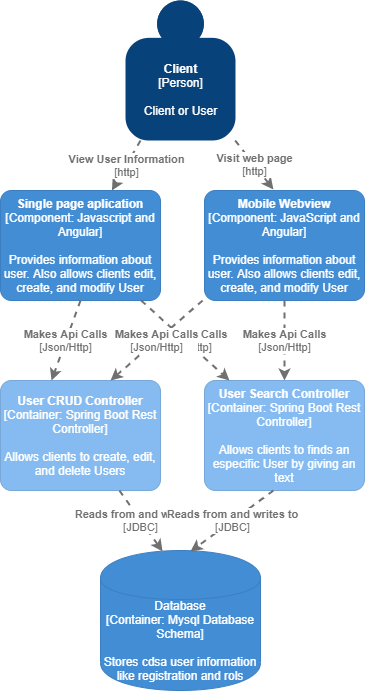

The diagram above was exported from draw.io. Its source (the exported page's mxGraphModel, read from the mxfile embedded in the PNG):
<mxGraphModel dx="1028" dy="499" grid="1" gridSize="10" guides="1" tooltips="1" connect="1" arrows="1" fold="1" page="1" pageScale="1" pageWidth="827" pageHeight="1169" math="0" shadow="0">
  <root>
    <mxCell id="0" />
    <mxCell id="1" parent="0" />
    <object placeholders="1" c4Name="Client" c4Type="Person" c4Description="Client or User" label="&lt;b&gt;%c4Name%&lt;/b&gt;&lt;div&gt;[%c4Type%]&lt;/div&gt;&lt;br&gt;&lt;div&gt;%c4Description%&lt;/div&gt;" id="2">
      <mxCell style="html=1;dashed=0;whitespace=wrap;fillColor=#08427b;strokeColor=none;fontColor=#ffffff;shape=mxgraph.c4.person;align=center;metaEdit=1;points=[[0.5,0,0],[1,0.5,0],[1,0.75,0],[0.75,1,0],[0.5,1,0],[0.25,1,0],[0,0.75,0],[0,0.5,0]];metaData={&quot;c4Type&quot;:{&quot;editable&quot;:false}};" vertex="1" parent="1">
        <mxGeometry x="255" y="50" width="110.00000000000001" height="140" as="geometry" />
      </mxCell>
    </object>
    <object placeholders="1" c4Type="Database" c4Technology="Mysql Database Schema" c4Description="Stores cdsa user information like registration and rols" label="%c4Type%&lt;div&gt;[Container:&amp;nbsp;%c4Technology%]&lt;/div&gt;&lt;br&gt;&lt;div&gt;%c4Description%&lt;/div&gt;" id="4">
      <mxCell style="shape=cylinder;whiteSpace=wrap;html=1;boundedLbl=1;rounded=0;labelBackgroundColor=none;fillColor=#438DD5;fontSize=12;fontColor=#ffffff;align=center;strokeColor=#3C7FC0;metaEdit=1;points=[[0.5,0,0],[1,0.25,0],[1,0.5,0],[1,0.75,0],[0.5,1,0],[0,0.75,0],[0,0.5,0],[0,0.25,0]];metaData={&quot;c4Type&quot;:{&quot;editable&quot;:false}};" vertex="1" parent="1">
        <mxGeometry x="230" y="600" width="160" height="140" as="geometry" />
      </mxCell>
    </object>
    <object placeholders="1" c4Name="User CRUD Controller" c4Type="Container" c4Technology="Spring Boot Rest Controller" c4Description="Allows clients to create, edit, and delete Users" label="&lt;b&gt;%c4Name%&lt;/b&gt;&lt;div&gt;[%c4Type%: %c4Technology%]&lt;/div&gt;&lt;br&gt;&lt;div&gt;%c4Description%&lt;/div&gt;" id="7">
      <mxCell style="rounded=1;whiteSpace=wrap;html=1;labelBackgroundColor=none;fillColor=#85BBF0;fontColor=#ffffff;align=center;arcSize=10;strokeColor=#78A8D8;metaEdit=1;metaData={&quot;c4Type&quot;:{&quot;editable&quot;:false}};points=[[0.25,0,0],[0.5,0,0],[0.75,0,0],[1,0.25,0],[1,0.5,0],[1,0.75,0],[0.75,1,0],[0.5,1,0],[0.25,1,0],[0,0.75,0],[0,0.5,0],[0,0.25,0]];" vertex="1" parent="1">
        <mxGeometry x="130" y="430" width="160" height="110.00000000000001" as="geometry" />
      </mxCell>
    </object>
    <object placeholders="1" c4Type="Relationship" c4Technology="JDBC" c4Description="Reads from and writes to" label="&lt;div style=&quot;text-align: left&quot;&gt;&lt;div style=&quot;text-align: center&quot;&gt;&lt;b&gt;%c4Description%&lt;/b&gt;&lt;/div&gt;&lt;div style=&quot;text-align: center&quot;&gt;[%c4Technology%]&lt;/div&gt;&lt;/div&gt;" id="10">
      <mxCell style="edgeStyle=none;rounded=0;html=1;jettySize=auto;orthogonalLoop=1;strokeColor=#707070;strokeWidth=2;fontColor=#707070;jumpStyle=none;dashed=1;metaEdit=1;metaData={&quot;c4Type&quot;:{&quot;editable&quot;:false}};entryX=0.388;entryY=0.007;entryDx=0;entryDy=0;entryPerimeter=0;" edge="1" parent="1" source="7" target="4">
        <mxGeometry width="160" relative="1" as="geometry">
          <mxPoint x="210" y="790" as="sourcePoint" />
          <mxPoint x="320" y="850" as="targetPoint" />
        </mxGeometry>
      </mxCell>
    </object>
    <object placeholders="1" c4Name="Single page aplication" c4Type="Component" c4Technology="Javascript and Angular" c4Description="Provides information about user. Also allows clients edit, create, and modify User" label="&lt;b&gt;%c4Name%&lt;/b&gt;&lt;div&gt;[%c4Type%: %c4Technology%]&lt;/div&gt;&lt;br&gt;&lt;div&gt;%c4Description%&lt;/div&gt;" id="12">
      <mxCell style="rounded=1;whiteSpace=wrap;html=1;labelBackgroundColor=none;fillColor=#438DD5;fontColor=#ffffff;align=center;arcSize=10;strokeColor=#3C7FC0;metaEdit=1;metaData={&quot;c4Type&quot;:{&quot;editable&quot;:false}};points=[[0.25,0,0],[0.5,0,0],[0.75,0,0],[1,0.25,0],[1,0.5,0],[1,0.75,0],[0.75,1,0],[0.5,1,0],[0.25,1,0],[0,0.75,0],[0,0.5,0],[0,0.25,0]];" vertex="1" parent="1">
        <mxGeometry x="130" y="240" width="160" height="110.00000000000001" as="geometry" />
      </mxCell>
    </object>
    <object placeholders="1" c4Type="Relationship" c4Technology="http" c4Description="View User Information" label="&lt;div style=&quot;text-align: left&quot;&gt;&lt;div style=&quot;text-align: center&quot;&gt;&lt;b&gt;%c4Description%&lt;/b&gt;&lt;/div&gt;&lt;div style=&quot;text-align: center&quot;&gt;[%c4Technology%]&lt;/div&gt;&lt;/div&gt;" id="13">
      <mxCell style="edgeStyle=none;rounded=0;html=1;jettySize=auto;orthogonalLoop=1;strokeColor=#707070;strokeWidth=2;fontColor=#707070;jumpStyle=none;dashed=1;metaEdit=1;metaData={&quot;c4Type&quot;:{&quot;editable&quot;:false}};" edge="1" parent="1" source="2" target="12">
        <mxGeometry width="160" relative="1" as="geometry">
          <mxPoint x="250" y="285" as="sourcePoint" />
          <mxPoint x="385" y="360" as="targetPoint" />
        </mxGeometry>
      </mxCell>
    </object>
    <object placeholders="1" c4Type="Relationship" c4Technology="Json/Http" c4Description="Makes Api Calls" label="&lt;div style=&quot;text-align: left&quot;&gt;&lt;div style=&quot;text-align: center&quot;&gt;&lt;b&gt;%c4Description%&lt;/b&gt;&lt;/div&gt;&lt;div style=&quot;text-align: center&quot;&gt;[%c4Technology%]&lt;/div&gt;&lt;/div&gt;" id="14">
      <mxCell style="edgeStyle=none;rounded=0;html=1;jettySize=auto;orthogonalLoop=1;strokeColor=#707070;strokeWidth=2;fontColor=#707070;jumpStyle=none;dashed=1;metaEdit=1;metaData={&quot;c4Type&quot;:{&quot;editable&quot;:false}};exitX=0.5;exitY=1;exitDx=0;exitDy=0;exitPerimeter=0;entryX=0.319;entryY=0;entryDx=0;entryDy=0;entryPerimeter=0;" edge="1" parent="1" source="12" target="7">
        <mxGeometry width="160" relative="1" as="geometry">
          <mxPoint x="210" y="570" as="sourcePoint" />
          <mxPoint x="300" y="420" as="targetPoint" />
        </mxGeometry>
      </mxCell>
    </object>
    <object placeholders="1" c4Name="Mobile Webview" c4Type="Component" c4Technology="JavaScript and Angular" c4Description="Provides information about user. Also allows clients edit, create, and modify User" label="&lt;b&gt;%c4Name%&lt;/b&gt;&lt;div&gt;[%c4Type%: %c4Technology%]&lt;/div&gt;&lt;br&gt;&lt;div&gt;%c4Description%&lt;/div&gt;" id="15">
      <mxCell style="rounded=1;whiteSpace=wrap;html=1;labelBackgroundColor=none;fillColor=#438DD5;fontColor=#ffffff;align=center;arcSize=10;strokeColor=#3C7FC0;metaEdit=1;metaData={&quot;c4Type&quot;:{&quot;editable&quot;:false}};points=[[0.25,0,0],[0.5,0,0],[0.75,0,0],[1,0.25,0],[1,0.5,0],[1,0.75,0],[0.75,1,0],[0.5,1,0],[0.25,1,0],[0,0.75,0],[0,0.5,0],[0,0.25,0]];" vertex="1" parent="1">
        <mxGeometry x="334" y="240" width="160" height="110.00000000000001" as="geometry" />
      </mxCell>
    </object>
    <object placeholders="1" c4Type="Relationship" c4Technology="http" c4Description="Visit web page" label="&lt;div style=&quot;text-align: left&quot;&gt;&lt;div style=&quot;text-align: center&quot;&gt;&lt;b&gt;%c4Description%&lt;/b&gt;&lt;/div&gt;&lt;div style=&quot;text-align: center&quot;&gt;[%c4Technology%]&lt;/div&gt;&lt;/div&gt;" id="16">
      <mxCell style="edgeStyle=none;rounded=0;html=1;jettySize=auto;orthogonalLoop=1;strokeColor=#707070;strokeWidth=2;fontColor=#707070;jumpStyle=none;dashed=1;metaEdit=1;metaData={&quot;c4Type&quot;:{&quot;editable&quot;:false}};entryX=0.431;entryY=-0.009;entryDx=0;entryDy=0;entryPerimeter=0;" edge="1" parent="1" source="2" target="15">
        <mxGeometry width="160" relative="1" as="geometry">
          <mxPoint x="280" y="200" as="sourcePoint" />
          <mxPoint x="251.42857142857133" y="250" as="targetPoint" />
        </mxGeometry>
      </mxCell>
    </object>
    <object placeholders="1" c4Type="Relationship" c4Technology="Json/Http" c4Description="Makes Api Calls" label="&lt;div style=&quot;text-align: left&quot;&gt;&lt;div style=&quot;text-align: center&quot;&gt;&lt;b&gt;%c4Description%&lt;/b&gt;&lt;/div&gt;&lt;div style=&quot;text-align: center&quot;&gt;[%c4Technology%]&lt;/div&gt;&lt;/div&gt;" id="17">
      <mxCell style="edgeStyle=none;rounded=0;html=1;jettySize=auto;orthogonalLoop=1;strokeColor=#707070;strokeWidth=2;fontColor=#707070;jumpStyle=none;dashed=1;metaEdit=1;metaData={&quot;c4Type&quot;:{&quot;editable&quot;:false}};exitX=0.5;exitY=1;exitDx=0;exitDy=0;exitPerimeter=0;entryX=0.5;entryY=0;entryDx=0;entryDy=0;entryPerimeter=0;" edge="1" parent="1" source="15" target="18">
        <mxGeometry width="160" relative="1" as="geometry">
          <mxPoint x="220" y="360" as="sourcePoint" />
          <mxPoint x="340" y="428" as="targetPoint" />
        </mxGeometry>
      </mxCell>
    </object>
    <object placeholders="1" c4Name="User Search Controller" c4Type="Container" c4Technology="Spring Boot Rest Controller" c4Description="Allows clients to finds an especific User by giving an text" label="&lt;b&gt;%c4Name%&lt;/b&gt;&lt;div&gt;[%c4Type%: %c4Technology%]&lt;/div&gt;&lt;br&gt;&lt;div&gt;%c4Description%&lt;/div&gt;" id="18">
      <mxCell style="rounded=1;whiteSpace=wrap;html=1;labelBackgroundColor=none;fillColor=#85BBF0;fontColor=#ffffff;align=center;arcSize=10;strokeColor=#78A8D8;metaEdit=1;metaData={&quot;c4Type&quot;:{&quot;editable&quot;:false}};points=[[0.25,0,0],[0.5,0,0],[0.75,0,0],[1,0.25,0],[1,0.5,0],[1,0.75,0],[0.75,1,0],[0.5,1,0],[0.25,1,0],[0,0.75,0],[0,0.5,0],[0,0.25,0]];" vertex="1" parent="1">
        <mxGeometry x="334" y="430" width="160" height="110.00000000000001" as="geometry" />
      </mxCell>
    </object>
    <object placeholders="1" c4Type="Relationship" c4Technology="Json/Http" c4Description="Makes Api Calls" label="&lt;div style=&quot;text-align: left&quot;&gt;&lt;div style=&quot;text-align: center&quot;&gt;&lt;b&gt;%c4Description%&lt;/b&gt;&lt;/div&gt;&lt;div style=&quot;text-align: center&quot;&gt;[%c4Technology%]&lt;/div&gt;&lt;/div&gt;" id="19">
      <mxCell style="edgeStyle=none;rounded=0;html=1;jettySize=auto;orthogonalLoop=1;strokeColor=#707070;strokeWidth=2;fontColor=#707070;jumpStyle=none;dashed=1;metaEdit=1;metaData={&quot;c4Type&quot;:{&quot;editable&quot;:false}};entryX=0.156;entryY=0;entryDx=0;entryDy=0;entryPerimeter=0;" edge="1" parent="1" source="12" target="18">
        <mxGeometry width="160" relative="1" as="geometry">
          <mxPoint x="220" y="360" as="sourcePoint" />
          <mxPoint x="221.03999999999996" y="440" as="targetPoint" />
        </mxGeometry>
      </mxCell>
    </object>
    <object placeholders="1" c4Type="Relationship" c4Technology="Json/Http" c4Description="Makes Api Calls" label="&lt;div style=&quot;text-align: left&quot;&gt;&lt;div style=&quot;text-align: center&quot;&gt;&lt;b&gt;%c4Description%&lt;/b&gt;&lt;/div&gt;&lt;div style=&quot;text-align: center&quot;&gt;[%c4Technology%]&lt;/div&gt;&lt;/div&gt;" id="20">
      <mxCell style="edgeStyle=none;rounded=0;html=1;jettySize=auto;orthogonalLoop=1;strokeColor=#707070;strokeWidth=2;fontColor=#707070;jumpStyle=none;dashed=1;metaEdit=1;metaData={&quot;c4Type&quot;:{&quot;editable&quot;:false}};entryX=0.688;entryY=0;entryDx=0;entryDy=0;entryPerimeter=0;exitX=-0.012;exitY=1;exitDx=0;exitDy=0;exitPerimeter=0;" edge="1" parent="1" source="15" target="7">
        <mxGeometry width="160" relative="1" as="geometry">
          <mxPoint x="274.9919696306031" y="360" as="sourcePoint" />
          <mxPoint x="356.96000000000004" y="441.98" as="targetPoint" />
        </mxGeometry>
      </mxCell>
    </object>
    <object placeholders="1" c4Type="Relationship" c4Technology="JDBC" c4Description="Reads from and writes to" label="&lt;div style=&quot;text-align: left&quot;&gt;&lt;div style=&quot;text-align: center&quot;&gt;&lt;b&gt;%c4Description%&lt;/b&gt;&lt;/div&gt;&lt;div style=&quot;text-align: center&quot;&gt;[%c4Technology%]&lt;/div&gt;&lt;/div&gt;" id="21">
      <mxCell style="edgeStyle=none;rounded=0;html=1;jettySize=auto;orthogonalLoop=1;strokeColor=#707070;strokeWidth=2;fontColor=#707070;jumpStyle=none;dashed=1;metaEdit=1;metaData={&quot;c4Type&quot;:{&quot;editable&quot;:false}};exitX=0.431;exitY=1;exitDx=0;exitDy=0;exitPerimeter=0;" edge="1" parent="1" source="18">
        <mxGeometry width="160" relative="1" as="geometry">
          <mxPoint x="264" y="550" as="sourcePoint" />
          <mxPoint x="320" y="601" as="targetPoint" />
        </mxGeometry>
      </mxCell>
    </object>
  </root>
</mxGraphModel>